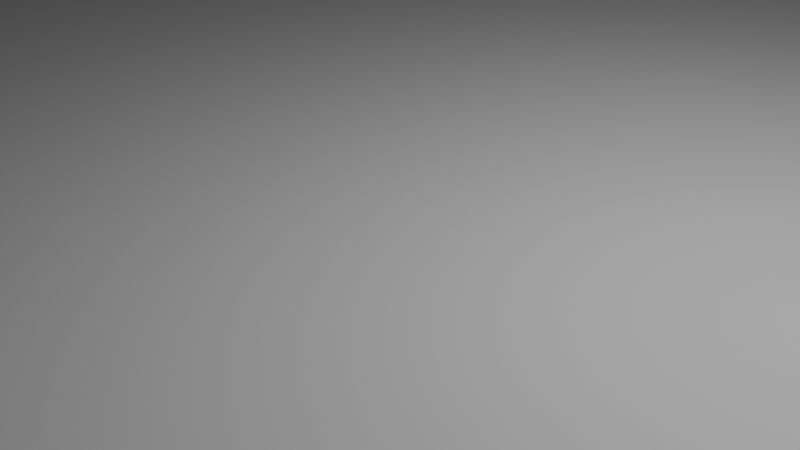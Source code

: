 # Source: capsule_bottom.blend  (saved by Blender 4.0.36; exported with 4.5.12 LTS)
import bpy
from mathutils import Matrix  # noqa: F401  (used for matrix-valued properties, if any)

bpy.ops.wm.read_factory_settings(use_empty=True)
scene = bpy.context.scene
scene.name = 'Scene'

# ---- collections
col_collection = bpy.data.collections.new('Collection'); scene.collection.children.link(col_collection)

# ---- world
world_world = bpy.data.worlds.new('World'); scene.world = world_world
world_world.use_nodes = True; world_world.node_tree.nodes.clear()
_N = world_world.node_tree.nodes; _L = world_world.node_tree.links
n0 = _N.new('ShaderNodeOutputWorld'); n0.name = 'World Output'; n0.location = (300, 300)
n1 = _N.new('ShaderNodeBackground'); n1.name = 'Background'; n1.location = (10, 300)
n1.inputs[0].default_value = (0.05088, 0.05088, 0.05088, 1.0)
_L.new(n1.outputs[0], n0.inputs[0])
n0.is_active_output = True
world_world.color = (0.05088, 0.05088, 0.05088)
world_world.use_sun_shadow = False
world_world.sun_shadow_jitter_overblur = 0.0

# ---- cameras
cam_camera = bpy.data.cameras.new('Camera')
cam_camera.clip_end = 100.0
cam_camera.ortho_scale = 7.314

# ---- lights
light_light = bpy.data.lights.new('Light', 'POINT')
light_light.transmission_factor = 0.0
light_light.use_soft_falloff = False
light_light.energy = 1000.0
light_light.shadow_soft_size = 0.1
light_light.shadow_maximum_resolution = 0.006
light_light.use_absolute_resolution = True

# ---- meshes
me_plane_001 = bpy.data.meshes.new('Plane.001')
me_plane_001.from_pydata([(0.103, -0.5126, 2.24e-08), (0.09796, -0.5126, 0.03183), (0.08333, -0.5126, 0.06054), (0.06054, -0.5126, 0.08333), (0.03183, -0.5126, 0.09796), (1.863e-09, -0.5126, 0.103), (-0.03183, -0.5126, 0.09796), (-0.06054, -0.5126, 0.08333), (-0.08333, -0.5126, 0.06054), (-0.09796, -0.5126, 0.03183), (-0.103, -0.5126, 2.049e-08), (-1.066e-14, -0.5126, 2.24e-08), (-0.09796, -0.5126, -0.03183), (-0.08333, -0.5126, -0.06054), (-0.06054, -0.5126, -0.08333), (-0.03183, -0.5126, -0.09796), (9.313e-09, -0.5126, -0.103), (0.03183, -0.5126, -0.09796), (0.06054, -0.5126, -0.08333), (0.08333, -0.5126, -0.06054), (0.09796, -0.5126, -0.03183), (0.9647, -0.0004312, 0.16), (-0.9647, -0.0004312, 0.16), (-0.9647, -0.0004312, -0.16), (0.9647, -0.0004312, -0.16), (0.99, -0.0004312, 1.885e-11), (-0.99, -0.0004312, 2.277e-10), (0.9423, 1.304e-08, 0.3062), (0.8016, 2.515e-08, 0.5824), (0.5824, 3.446e-08, 0.8016), (0.3062, 4.098e-08, 0.9423), (-2.948e-08, 4.331e-08, 0.9908), (-0.3062, 4.098e-08, 0.9423), (-0.5824, 3.446e-08, 0.8016), (-0.8016, 2.515e-08, 0.5824), (-0.9423, 1.304e-08, 0.3062), (-0.9423, -1.397e-08, -0.3062), (-0.8016, -2.561e-08, -0.5824), (-0.5824, -3.446e-08, -0.8016), (-0.3062, -4.098e-08, -0.9423), (9.573e-11, -4.331e-08, -0.9908), (0.3062, -4.098e-08, -0.9423), (0.5824, -3.446e-08, -0.8016), (0.8016, -2.608e-08, -0.5824), (0.9423, -1.397e-08, -0.3062), (0.9654, 7.014e-09, 0.16), (-0.9654, 6.956e-09, 0.16), (-0.9654, -6.985e-09, -0.16), (0.9654, -6.927e-09, -0.16), (0.9647, -0.0004312, 0.16), (0.99, -0.0004312, 1.885e-11), (-0.9647, -0.0004312, 0.16), (-0.99, -0.0004312, 2.277e-10), (0.9647, -0.0004312, -0.16), (-0.9647, -0.0004312, -0.16), (0.9654, 7.014e-09, 0.16), (-0.9654, 6.956e-09, 0.16), (-0.9654, -6.985e-09, -0.16), (0.9654, -6.927e-09, -0.16), (0.9423, -1.397e-08, -0.3062), (0.8016, -2.608e-08, -0.5824), (0.5824, -3.446e-08, -0.8016), (0.3062, -4.098e-08, -0.9423), (9.573e-11, -4.331e-08, -0.9908), (-0.3062, -4.098e-08, -0.9423), (-0.5824, -3.446e-08, -0.8016), (-0.8016, -2.561e-08, -0.5824), (-0.9423, -1.397e-08, -0.3062), (-0.9423, 1.304e-08, 0.3062), (-0.8016, 2.515e-08, 0.5824), (-0.5824, 3.446e-08, 0.8016), (-0.3062, 4.098e-08, 0.9423), (-2.948e-08, 4.331e-08, 0.9908), (0.3062, 4.098e-08, 0.9423), (0.5824, 3.446e-08, 0.8016), (0.8016, 2.515e-08, 0.5824), (0.9423, 1.304e-08, 0.3062), (0.1058, -0.5222, 2.033e-08), (0.1006, -0.5222, 0.0327), (0.08561, -0.5222, 0.0622), (0.0622, -0.5222, 0.08561), (0.0327, -0.5222, 0.1006), (1.937e-09, -0.5222, 0.1058), (-0.0327, -0.5222, 0.1006), (-0.0622, -0.5222, 0.08561), (-0.08561, -0.5222, 0.0622), (-0.1006, -0.5222, 0.0327), (-0.1058, -0.5222, 2.064e-08), (-5.863e-15, -0.5226, 2.236e-08), (-0.1006, -0.5222, -0.0327), (-0.08561, -0.5222, -0.0622), (-0.0622, -0.5222, -0.08561), (-0.0327, -0.5222, -0.1006), (8.818e-09, -0.5222, -0.1058), (0.0327, -0.5222, -0.1006), (0.0622, -0.5222, -0.08561), (0.08561, -0.5222, -0.0622), (0.1006, -0.5222, -0.0327), (0.9668, -0.00413, 0.151), (-0.9668, -0.00413, 0.151), (-0.9667, -0.003915, -0.1692), (0.9667, -0.003915, -0.1692), (0.9934, -0.006262, -0.007394), (-0.9934, -0.006262, -0.007394), (0.9458, -0.006339, 0.2993), (0.8048, -0.006933, 0.5759), (0.5849, -0.007545, 0.7955), (0.3076, -0.008036, 0.9365), (-2.95e-08, -0.008228, 0.9851), (-0.3076, -0.008036, 0.9365), (-0.5849, -0.007545, 0.7955), (-0.8048, -0.006933, 0.5759), (-0.9458, -0.006339, 0.2993), (-0.9453, -0.005428, -0.314), (-0.804, -0.005129, -0.5906), (-0.584, -0.004923, -0.8101), (-0.307, -0.004804, -0.951), (-3.914e-10, -0.004764, -0.9996), (0.307, -0.004804, -0.951), (0.584, -0.004923, -0.8101), (0.804, -0.005129, -0.5906), (0.9453, -0.005428, -0.314), (0.9676, -0.003699, 0.151), (-0.9676, -0.003699, 0.151), (-0.9675, -0.003484, -0.1692), (0.9675, -0.003484, -0.1692), (0.9647, 0.003723, 0.1509), (0.99, 0.006258, -0.007433), (-0.9647, 0.003723, 0.1509), (-0.99, 0.006258, -0.007433), (0.9647, 0.003723, -0.1691), (-0.9647, 0.003723, -0.1691), (0.9654, 0.004155, 0.1509), (-0.9654, 0.004155, 0.1509), (-0.9654, 0.004155, -0.1691), (0.9654, 0.004155, -0.1691), (0.9423, 0.00669, -0.3136), (0.8016, 0.00669, -0.5898), (0.5824, 0.00669, -0.809), (0.3062, 0.00669, -0.9497), (8.532e-11, 0.00669, -0.9982), (-0.3062, 0.00669, -0.9497), (-0.5824, 0.00669, -0.809), (-0.8016, 0.00669, -0.5898), (-0.9423, 0.00669, -0.3136), (-0.9423, 0.00669, 0.2987), (-0.8016, 0.00669, 0.5749), (-0.5824, 0.00669, 0.7941), (-0.3062, 0.00669, 0.9349), (-2.949e-08, 0.00669, 0.9833), (0.3062, 0.00669, 0.9349), (0.5824, 0.00669, 0.7941), (0.8016, 0.00669, 0.5749), (0.9423, 0.00669, 0.2987)], [], [(0, 11, 1), (1, 11, 2), (27, 1, 2, 28), (28, 2, 3, 29), (2, 11, 3), (3, 11, 4), (29, 3, 4, 30), (4, 11, 5), (30, 4, 5, 31), (5, 11, 6), (31, 5, 6, 32), (6, 11, 7), (32, 6, 7, 33), (33, 7, 8, 34), (7, 11, 8), (8, 11, 9), (34, 8, 9, 35), (9, 11, 10), (35, 9, 10, 26, 22, 46), (10, 11, 12), (36, 12, 13, 37), (12, 11, 13), (37, 13, 14, 38), (13, 11, 14), (14, 11, 15), (38, 14, 15, 39), (15, 11, 16), (39, 15, 16, 40), (16, 11, 17), (40, 16, 17, 41), (41, 17, 18, 42), (17, 11, 18), (18, 11, 19), (42, 18, 19, 43), (19, 11, 20), (43, 19, 20, 44), (20, 11, 0), (44, 20, 0, 25, 24, 48), (45, 21, 25, 0, 1, 27), (47, 23, 26, 10, 12, 36), (37, 38, 65, 66), (60, 59, 58, 53, 50, 49, 55, 76, 75, 74, 73, 72, 71, 70, 69, 68, 56, 51, 52, 54, 57, 67, 66, 65, 64, 63, 62, 61), (24, 25, 50, 53), (36, 37, 66, 67), (26, 23, 54, 52), (47, 36, 67, 57), (21, 45, 55, 49), (35, 46, 56, 68), (46, 22, 51, 56), (34, 35, 68, 69), (23, 47, 57, 54), (33, 34, 69, 70), (48, 24, 53, 58), (32, 33, 70, 71), (44, 48, 58, 59), (31, 32, 71, 72), (43, 44, 59, 60), (30, 31, 72, 73), (42, 43, 60, 61), (29, 30, 73, 74), (41, 42, 61, 62), (28, 29, 74, 75), (40, 41, 62, 63), (27, 28, 75, 76), (39, 40, 63, 64), (25, 21, 49, 50), (45, 27, 76, 55), (38, 39, 64, 65), (22, 26, 52, 51), (77, 78, 88), (78, 79, 88), (104, 105, 79, 78), (105, 106, 80, 79), (79, 80, 88), (80, 81, 88), (106, 107, 81, 80), (81, 82, 88), (107, 108, 82, 81), (82, 83, 88), (108, 109, 83, 82), (83, 84, 88), (109, 110, 84, 83), (110, 111, 85, 84), (84, 85, 88), (85, 86, 88), (111, 112, 86, 85), (86, 87, 88), (112, 123, 99, 103, 87, 86), (87, 89, 88), (113, 114, 90, 89), (89, 90, 88), (114, 115, 91, 90), (90, 91, 88), (91, 92, 88), (115, 116, 92, 91), (92, 93, 88), (116, 117, 93, 92), (93, 94, 88), (117, 118, 94, 93), (118, 119, 95, 94), (94, 95, 88), (95, 96, 88), (119, 120, 96, 95), (96, 97, 88), (120, 121, 97, 96), (97, 77, 88), (121, 125, 101, 102, 77, 97), (122, 104, 78, 77, 102, 98), (124, 113, 89, 87, 103, 100), (114, 143, 142, 115), (137, 138, 139, 140, 141, 142, 143, 144, 134, 131, 129, 128, 133, 145, 146, 147, 148, 149, 150, 151, 152, 153, 132, 126, 127, 130, 135, 136), (101, 130, 127, 102), (113, 144, 143, 114), (103, 129, 131, 100), (124, 134, 144, 113), (98, 126, 132, 122), (112, 145, 133, 123), (123, 133, 128, 99), (111, 146, 145, 112), (100, 131, 134, 124), (110, 147, 146, 111), (125, 135, 130, 101), (109, 148, 147, 110), (121, 136, 135, 125), (108, 149, 148, 109), (120, 137, 136, 121), (107, 150, 149, 108), (119, 138, 137, 120), (106, 151, 150, 107), (118, 139, 138, 119), (105, 152, 151, 106), (117, 140, 139, 118), (104, 153, 152, 105), (116, 141, 140, 117), (102, 127, 126, 98), (122, 132, 153, 104), (115, 142, 141, 116), (99, 128, 129, 103)])
_uv = me_plane_001.uv_layers.new(name='UVMap')
_uv.uv.foreach_set('vector', [0.5515, 0.3711, 0.5, 0.3711, 0.5515, 0.3711, 0.5515, 0.3711, 0.5, 0.3711, 0.5515, 0.3711, 0.9954, 0.4992, 0.5515, 0.3711, 0.5515, 0.3711, 0.9954, 0.4992, 0.9954, 0.4992, 0.5515, 0.3711, 0.5515, 0.3711, 0.9954, 0.4992, 0.5515, 0.3711, 0.5, 0.3711, 0.5515, 0.3711, 0.5515, 0.3711, 0.5, 0.3711, 0.5515, 0.3711, 0.9954, 0.4992, 0.5515, 0.3711, 0.5515, 0.3711, 0.9954, 0.4992, 0.5515, 0.3711, 0.5, 0.3711, 0.5515, 0.3711, 0.9954, 0.4992, 0.5515, 0.3711, 0.5515, 0.3711, 0.9954, 0.4992, 0.5515, 0.3711, 0.5, 0.3711, 0.5515, 0.3711, 0.9954, 0.4992, 0.5515, 0.3711, 0.5515, 0.3711, 0.9954, 0.4992, 0.5515, 0.3711, 0.5, 0.3711, 0.5515, 0.3711, 0.9954, 0.4992, 0.5515, 0.3711, 0.5515, 0.3711, 0.9954, 0.4992, 0.9954, 0.4992, 0.5515, 0.3711, 0.5515, 0.3711, 0.9954, 0.4992, 0.5515, 0.3711, 0.5, 0.3711, 0.5515, 0.3711, 0.5515, 0.3711, 0.5, 0.3711, 0.5515, 0.3711, 0.9954, 0.4992, 0.5515, 0.3711, 0.5515, 0.3711, 0.9954, 0.4992, 0.5515, 0.3711, 0.5, 0.3711, 0.5515, 0.3711, 0.9954, 0.4992, 0.5515, 0.3711, 0.5515, 0.3711, 0.995, 0.4991, 0.995, 0.4991, 0.9954, 0.4992, 0.5515, 0.3711, 0.5, 0.3711, 0.5515, 0.3711, 0.9954, 0.4992, 0.5515, 0.3711, 0.5515, 0.3711, 0.9954, 0.4992, 0.5515, 0.3711, 0.5, 0.3711, 0.5515, 0.3711, 0.9954, 0.4992, 0.5515, 0.3711, 0.5515, 0.3711, 0.9954, 0.4992, 0.5515, 0.3711, 0.5, 0.3711, 0.5515, 0.3711, 0.5515, 0.3711, 0.5, 0.3711, 0.5515, 0.3711, 0.9954, 0.4992, 0.5515, 0.3711, 0.5515, 0.3711, 0.9954, 0.4992, 0.5515, 0.3711, 0.5, 0.3711, 0.5515, 0.3711, 0.9954, 0.4992, 0.5515, 0.3711, 0.5515, 0.3711, 0.9954, 0.4992, 0.5515, 0.3711, 0.5, 0.3711, 0.5515, 0.3711, 0.9954, 0.4992, 0.5515, 0.3711, 0.5515, 0.3711, 0.9954, 0.4992, 0.9954, 0.4992, 0.5515, 0.3711, 0.5515, 0.3711, 0.9954, 0.4992, 0.5515, 0.3711, 0.5, 0.3711, 0.5515, 0.3711, 0.5515, 0.3711, 0.5, 0.3711, 0.5515, 0.3711, 0.9954, 0.4992, 0.5515, 0.3711, 0.5515, 0.3711, 0.9954, 0.4992, 0.5515, 0.3711, 0.5, 0.3711, 0.5515, 0.3711, 0.9954, 0.4992, 0.5515, 0.3711, 0.5515, 0.3711, 0.9954, 0.4992, 0.5515, 0.3711, 0.5, 0.3711, 0.5515, 0.3711, 0.9954, 0.4992, 0.5515, 0.3711, 0.5515, 0.3711, 0.995, 0.4991, 0.995, 0.4991, 0.9954, 0.4992, 0.9954, 0.4992, 0.995, 0.4991, 0.995, 0.4991, 0.5515, 0.3711, 0.5515, 0.3711, 0.9954, 0.4992, 0.9954, 0.4992, 0.995, 0.4991, 0.995, 0.4991, 0.5515, 0.3711, 0.5515, 0.3711, 0.9954, 0.4992, 0.9954, 0.4992, 0.9954, 0.4992, 0.9954, 0.4992, 0.9954, 0.4992, 0.9954, 0.4992, 0.9954, 0.4992, 0.9954, 0.4992, 0.995, 0.4991, 0.995, 0.4991, 0.995, 0.4991, 0.9954, 0.4992, 0.9954, 0.4992, 0.9954, 0.4992, 0.9954, 0.4992, 0.9954, 0.4992, 0.9954, 0.4992, 0.9954, 0.4992, 0.9954, 0.4992, 0.9954, 0.4992, 0.9954, 0.4992, 0.9954, 0.4992, 0.995, 0.4991, 0.995, 0.4991, 0.995, 0.4991, 0.9954, 0.4992, 0.9954, 0.4992, 0.9954, 0.4992, 0.9954, 0.4992, 0.9954, 0.4992, 0.9954, 0.4992, 0.9954, 0.4992, 0.9954, 0.4992, 0.995, 0.4991, 0.995, 0.4991, 0.995, 0.4991, 0.995, 0.4991, 0.9954, 0.4992, 0.9954, 0.4992, 0.9954, 0.4992, 0.9954, 0.4992, 0.995, 0.4991, 0.995, 0.4991, 0.995, 0.4991, 0.995, 0.4991, 0.9954, 0.4992, 0.9954, 0.4992, 0.9954, 0.4992, 0.9954, 0.4992, 0.995, 0.4991, 0.9954, 0.4992, 0.9954, 0.4992, 0.995, 0.4991, 0.9954, 0.4992, 0.9954, 0.4992, 0.9954, 0.4992, 0.9954, 0.4992, 0.9954, 0.4992, 0.995, 0.4991, 0.995, 0.4991, 0.9954, 0.4992, 0.9954, 0.4992, 0.9954, 0.4992, 0.9954, 0.4992, 0.9954, 0.4992, 0.995, 0.4991, 0.9954, 0.4992, 0.9954, 0.4992, 0.995, 0.4991, 0.9954, 0.4992, 0.9954, 0.4992, 0.9954, 0.4992, 0.9954, 0.4992, 0.9954, 0.4992, 0.995, 0.4991, 0.995, 0.4991, 0.9954, 0.4992, 0.9954, 0.4992, 0.9954, 0.4992, 0.9954, 0.4992, 0.9954, 0.4992, 0.9954, 0.4992, 0.9954, 0.4992, 0.9954, 0.4992, 0.9954, 0.4992, 0.9954, 0.4992, 0.9954, 0.4992, 0.9954, 0.4992, 0.9954, 0.4992, 0.9954, 0.4992, 0.9954, 0.4992, 0.9954, 0.4992, 0.9954, 0.4992, 0.9954, 0.4992, 0.9954, 0.4992, 0.9954, 0.4992, 0.9954, 0.4992, 0.9954, 0.4992, 0.9954, 0.4992, 0.9954, 0.4992, 0.9954, 0.4992, 0.9954, 0.4992, 0.9954, 0.4992, 0.9954, 0.4992, 0.9954, 0.4992, 0.9954, 0.4992, 0.9954, 0.4992, 0.9954, 0.4992, 0.9954, 0.4992, 0.9954, 0.4992, 0.9954, 0.4992, 0.9954, 0.4992, 0.9954, 0.4992, 0.9954, 0.4992, 0.9954, 0.4992, 0.9954, 0.4992, 0.9954, 0.4992, 0.9954, 0.4992, 0.9954, 0.4992, 0.9954, 0.4992, 0.9954, 0.4992, 0.9954, 0.4992, 0.9954, 0.4992, 0.9954, 0.4992, 0.9954, 0.4992, 0.995, 0.4991, 0.995, 0.4991, 0.995, 0.4991, 0.995, 0.4991, 0.9954, 0.4992, 0.9954, 0.4992, 0.9954, 0.4992, 0.9954, 0.4992, 0.9954, 0.4992, 0.9954, 0.4992, 0.9954, 0.4992, 0.9954, 0.4992, 0.995, 0.4991, 0.995, 0.4991, 0.995, 0.4991, 0.995, 0.4991, 0.5515, 0.3711, 0.5515, 0.3711, 0.5, 0.3711, 0.5515, 0.3711, 0.5515, 0.3711, 0.5, 0.3711, 0.9954, 0.4992, 0.9954, 0.4992, 0.5515, 0.3711, 0.5515, 0.3711, 0.9954, 0.4992, 0.9954, 0.4992, 0.5515, 0.3711, 0.5515, 0.3711, 0.5515, 0.3711, 0.5515, 0.3711, 0.5, 0.3711, 0.5515, 0.3711, 0.5515, 0.3711, 0.5, 0.3711, 0.9954, 0.4992, 0.9954, 0.4992, 0.5515, 0.3711, 0.5515, 0.3711, 0.5515, 0.3711, 0.5515, 0.3711, 0.5, 0.3711, 0.9954, 0.4992, 0.9954, 0.4992, 0.5515, 0.3711, 0.5515, 0.3711, 0.5515, 0.3711, 0.5515, 0.3711, 0.5, 0.3711, 0.9954, 0.4992, 0.9954, 0.4992, 0.5515, 0.3711, 0.5515, 0.3711, 0.5515, 0.3711, 0.5515, 0.3711, 0.5, 0.3711, 0.9954, 0.4992, 0.9954, 0.4992, 0.5515, 0.3711, 0.5515, 0.3711, 0.9954, 0.4992, 0.9954, 0.4992, 0.5515, 0.3711, 0.5515, 0.3711, 0.5515, 0.3711, 0.5515, 0.3711, 0.5, 0.3711, 0.5515, 0.3711, 0.5515, 0.3711, 0.5, 0.3711, 0.9954, 0.4992, 0.9954, 0.4992, 0.5515, 0.3711, 0.5515, 0.3711, 0.5515, 0.3711, 0.5515, 0.3711, 0.5, 0.3711, 0.9954, 0.4992, 0.9954, 0.4992, 0.995, 0.4991, 0.995, 0.4991, 0.5515, 0.3711, 0.5515, 0.3711, 0.5515, 0.3711, 0.5515, 0.3711, 0.5, 0.3711, 0.9954, 0.4992, 0.9954, 0.4992, 0.5515, 0.3711, 0.5515, 0.3711, 0.5515, 0.3711, 0.5515, 0.3711, 0.5, 0.3711, 0.9954, 0.4992, 0.9954, 0.4992, 0.5515, 0.3711, 0.5515, 0.3711, 0.5515, 0.3711, 0.5515, 0.3711, 0.5, 0.3711, 0.5515, 0.3711, 0.5515, 0.3711, 0.5, 0.3711, 0.9954, 0.4992, 0.9954, 0.4992, 0.5515, 0.3711, 0.5515, 0.3711, 0.5515, 0.3711, 0.5515, 0.3711, 0.5, 0.3711, 0.9954, 0.4992, 0.9954, 0.4992, 0.5515, 0.3711, 0.5515, 0.3711, 0.5515, 0.3711, 0.5515, 0.3711, 0.5, 0.3711, 0.9954, 0.4992, 0.9954, 0.4992, 0.5515, 0.3711, 0.5515, 0.3711, 0.9954, 0.4992, 0.9954, 0.4992, 0.5515, 0.3711, 0.5515, 0.3711, 0.5515, 0.3711, 0.5515, 0.3711, 0.5, 0.3711, 0.5515, 0.3711, 0.5515, 0.3711, 0.5, 0.3711, 0.9954, 0.4992, 0.9954, 0.4992, 0.5515, 0.3711, 0.5515, 0.3711, 0.5515, 0.3711, 0.5515, 0.3711, 0.5, 0.3711, 0.9954, 0.4992, 0.9954, 0.4992, 0.5515, 0.3711, 0.5515, 0.3711, 0.5515, 0.3711, 0.5515, 0.3711, 0.5, 0.3711, 0.9954, 0.4992, 0.9954, 0.4992, 0.995, 0.4991, 0.995, 0.4991, 0.5515, 0.3711, 0.5515, 0.3711, 0.9954, 0.4992, 0.9954, 0.4992, 0.5515, 0.3711, 0.5515, 0.3711, 0.995, 0.4991, 0.995, 0.4991, 0.9954, 0.4992, 0.9954, 0.4992, 0.5515, 0.3711, 0.5515, 0.3711, 0.995, 0.4991, 0.995, 0.4991, 0.9954, 0.4992, 0.9954, 0.4992, 0.9954, 0.4992, 0.9954, 0.4992, 0.9954, 0.4992, 0.9954, 0.4992, 0.9954, 0.4992, 0.9954, 0.4992, 0.9954, 0.4992, 0.9954, 0.4992, 0.9954, 0.4992, 0.9954, 0.4992, 0.9954, 0.4992, 0.995, 0.4991, 0.995, 0.4991, 0.995, 0.4991, 0.9954, 0.4992, 0.9954, 0.4992, 0.9954, 0.4992, 0.9954, 0.4992, 0.9954, 0.4992, 0.9954, 0.4992, 0.9954, 0.4992, 0.9954, 0.4992, 0.9954, 0.4992, 0.9954, 0.4992, 0.9954, 0.4992, 0.995, 0.4991, 0.995, 0.4991, 0.995, 0.4991, 0.9954, 0.4992, 0.9954, 0.4992, 0.995, 0.4991, 0.995, 0.4991, 0.995, 0.4991, 0.995, 0.4991, 0.9954, 0.4992, 0.9954, 0.4992, 0.9954, 0.4992, 0.9954, 0.4992, 0.995, 0.4991, 0.995, 0.4991, 0.995, 0.4991, 0.995, 0.4991, 0.9954, 0.4992, 0.9954, 0.4992, 0.9954, 0.4992, 0.9954, 0.4992, 0.995, 0.4991, 0.995, 0.4991, 0.9954, 0.4992, 0.9954, 0.4992, 0.9954, 0.4992, 0.9954, 0.4992, 0.9954, 0.4992, 0.9954, 0.4992, 0.9954, 0.4992, 0.9954, 0.4992, 0.995, 0.4991, 0.995, 0.4991, 0.9954, 0.4992, 0.9954, 0.4992, 0.9954, 0.4992, 0.9954, 0.4992, 0.995, 0.4991, 0.995, 0.4991, 0.9954, 0.4992, 0.9954, 0.4992, 0.9954, 0.4992, 0.9954, 0.4992, 0.9954, 0.4992, 0.9954, 0.4992, 0.9954, 0.4992, 0.9954, 0.4992, 0.995, 0.4991, 0.995, 0.4991, 0.9954, 0.4992, 0.9954, 0.4992, 0.9954, 0.4992, 0.9954, 0.4992, 0.9954, 0.4992, 0.9954, 0.4992, 0.9954, 0.4992, 0.9954, 0.4992, 0.9954, 0.4992, 0.9954, 0.4992, 0.9954, 0.4992, 0.9954, 0.4992, 0.9954, 0.4992, 0.9954, 0.4992, 0.9954, 0.4992, 0.9954, 0.4992, 0.9954, 0.4992, 0.9954, 0.4992, 0.9954, 0.4992, 0.9954, 0.4992, 0.9954, 0.4992, 0.9954, 0.4992, 0.9954, 0.4992, 0.9954, 0.4992, 0.9954, 0.4992, 0.9954, 0.4992, 0.9954, 0.4992, 0.9954, 0.4992, 0.9954, 0.4992, 0.9954, 0.4992, 0.9954, 0.4992, 0.9954, 0.4992, 0.9954, 0.4992, 0.9954, 0.4992, 0.9954, 0.4992, 0.9954, 0.4992, 0.9954, 0.4992, 0.9954, 0.4992, 0.9954, 0.4992, 0.9954, 0.4992, 0.9954, 0.4992, 0.9954, 0.4992, 0.9954, 0.4992, 0.9954, 0.4992, 0.9954, 0.4992, 0.9954, 0.4992, 0.9954, 0.4992, 0.9954, 0.4992, 0.995, 0.4991, 0.995, 0.4991, 0.995, 0.4991, 0.995, 0.4991, 0.9954, 0.4992, 0.9954, 0.4992, 0.9954, 0.4992, 0.9954, 0.4992, 0.9954, 0.4992, 0.9954, 0.4992, 0.9954, 0.4992, 0.9954, 0.4992, 0.995, 0.4991, 0.995, 0.4991, 0.995, 0.4991, 0.995, 0.4991])
me_plane_001.update()

# ---- objects
ob_light = bpy.data.objects.new('Light', light_light)
ob_camera = bpy.data.objects.new('Camera', cam_camera)
ob_plane_001 = bpy.data.objects.new('Plane.001', me_plane_001)

# ---- transforms, parenting, visibility, modifiers, constraints
ob_light.location = (4.076, 1.005, 6.904)
ob_light.rotation_euler = (0.6503, 0.05522, 1.866)
ob_light.scale = (1.0, 1.0, 1.0)
ob_light.lock_rotations_4d = False
ob_light.empty_display_type = 'ARROWS'
ob_light.color = (0.0, 0.0, 0.0, 0.0)
ob_light.lineart.crease_threshold = 0.0
ob_camera.location = (7.359, -6.926, 4.958)
ob_camera.rotation_euler = (1.109, 0.0, 0.8149)
ob_camera.lock_rotations_4d = False
ob_camera.empty_display_type = 'ARROWS'
ob_camera.color = (0.0, 0.0, 0.0, 0.0)
ob_camera.display_type = 'WIRE'
ob_camera.lineart.crease_threshold = 0.0
ob_plane_001.location = (0.0, 0.0, 0.0)
ob_plane_001.rotation_euler = (1.571, -0.0, 0.0)
ob_plane_001.scale = (18.75, 18.75, 18.75)

# ---- collection membership
col_collection.objects.link(ob_light)
col_collection.objects.link(ob_camera)
col_collection.objects.link(ob_plane_001)

# ---- scene / render settings (as saved in the file)
scene.camera = ob_camera
scene.frame_start = 1; scene.frame_end = 250; scene.frame_set(0)
scene.render.engine = 'BLENDER_EEVEE_NEXT'
scene.cycles.sampling_pattern = 'TABULATED_SOBOL'
bpy.context.view_layer.update()
